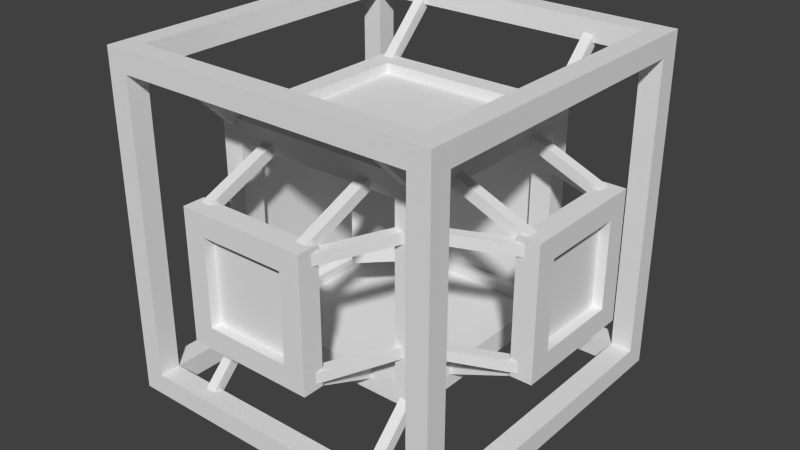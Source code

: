 # Source: mirror-right.blend  (saved by Blender 2.76.0; exported with 4.5.12 LTS)
import bpy
from mathutils import Matrix  # noqa: F401  (used for matrix-valued properties, if any)

bpy.ops.wm.read_factory_settings(use_empty=True)
scene = bpy.context.scene
scene.name = 'Scene'

# ---- collections
col_collection_1 = bpy.data.collections.new('Collection 1'); scene.collection.children.link(col_collection_1)

# ---- world
world_world = bpy.data.worlds.new('World'); scene.world = world_world
world_world.color = (0.05088, 0.05088, 0.05088)
world_world.use_sun_shadow = False
world_world.sun_shadow_jitter_overblur = 0.0
world_world.cycles.sampling_method = 'MANUAL'
world_world.cycles.sample_map_resolution = 256

# ---- meshes
me_cube_050 = bpy.data.meshes.new('Cube.050')
me_cube_050.from_pydata([(-0.03125, -0.03125, -0.03125), (-0.03125, -0.03125, 0.03125), (-0.03125, 0.03125, -0.03125), (-0.03125, 0.03125, 0.03125), (0.03125, -0.03125, -0.03125), (0.03125, -0.03125, 0.03125), (0.03125, 0.03125, -0.03125), (0.03125, 0.03125, 0.03125)], [], [(1, 3, 2, 0), (3, 7, 6, 2), (7, 5, 4, 6), (5, 1, 0, 4), (0, 2, 6, 4), (5, 7, 3, 1)])
_uv = me_cube_050.uv_layers.new(name='UVMap')
_uv.uv.foreach_set('vector', [0.0, 0.0, 0.0, 0.0, 0.0, 0.0, 0.0, 0.0, 0.0, 0.0, 0.0, 0.0, 0.0, 0.0, 0.0, 0.0, 0.0, 0.0, 0.0, 0.0, 0.0, 0.0, 0.0, 0.0, 0.0, 0.0, 0.0, 0.0, 0.0, 0.0, 0.0, 0.0, 0.7188, 0.3281, 0.7188, 0.07812, 0.9688, 0.07812, 0.9688, 0.3281, 0.9688, 0.07812, 0.9688, 0.3281, 0.7188, 0.3281, 0.7188, 0.07812])
me_cube_050.use_remesh_preserve_volume = False
me_cube_050.use_remesh_preserve_attributes = False
me_cube_050.use_mirror_vertex_groups = False
me_cube_050.update()
me_cube_002 = bpy.data.meshes.new('Cube.002')
me_cube_002.from_pydata([(-0.03125, -0.03125, -0.03125), (-0.03125, -0.03125, 0.03125), (-0.03125, 0.03125, -0.03125), (-0.03125, 0.03125, 0.03125), (0.03125, -0.03125, -0.03125), (0.03125, -0.03125, 0.03125), (0.03125, 0.03125, -0.03125), (0.03125, 0.03125, 0.03125)], [], [(1, 3, 2, 0), (3, 7, 6, 2), (7, 5, 4, 6), (5, 1, 0, 4), (0, 2, 6, 4), (5, 7, 3, 1)])
_uv = me_cube_002.uv_layers.new(name='UVMap')
_uv.uv.foreach_set('vector', [0.5, 0.0, 0.5156, 0.0, 0.5156, 0.125, 0.5, 0.125, 0.5625, 0.03125, 0.6875, 0.03125, 0.6875, 0.04688, 0.5625, 0.04688, 0.5156, 0.01562, 0.5, 0.01562, 0.5, 0.0, 0.5156, 0.0, 0.6875, 0.04688, 0.5625, 0.04688, 0.5625, 0.03125, 0.6875, 0.03125, 0.5312, 0.01562, 0.5312, 0.0, 0.6562, 0.0, 0.6562, 0.01562, 0.6562, 0.0, 0.6562, 0.01562, 0.5312, 0.01562, 0.5312, 0.0])
me_cube_002.use_remesh_preserve_volume = False
me_cube_002.use_remesh_preserve_attributes = False
me_cube_002.use_mirror_vertex_groups = False
me_cube_002.update()
me_cube_007 = bpy.data.meshes.new('Cube.007')
me_cube_007.from_pydata([(-0.03125, -0.03125, -0.03125), (-0.03125, -0.03125, 0.03125), (-0.03125, 0.03125, -0.03125), (-0.03125, 0.03125, 0.03125), (0.03125, -0.03125, -0.03125), (0.03125, -0.03125, 0.03125), (0.03125, 0.03125, -0.03125), (0.03125, 0.03125, 0.03125)], [], [(1, 3, 2, 0), (3, 7, 6, 2), (7, 5, 4, 6), (5, 1, 0, 4), (0, 2, 6, 4), (5, 7, 3, 1)])
_uv = me_cube_007.uv_layers.new(name='UVMap')
_uv.uv.foreach_set('vector', [0.7812, 0.1406, 0.9062, 0.1406, 0.9062, 0.2656, 0.7812, 0.2656, 0.7812, 0.1406, 0.9062, 0.1406, 0.9062, 0.2656, 0.7812, 0.2656, 0.9062, 0.2656, 0.7812, 0.2656, 0.7812, 0.1406, 0.9062, 0.1406, 0.9062, 0.2656, 0.7812, 0.2656, 0.7812, 0.1406, 0.9062, 0.1406, 0.0, 0.0, 0.0, 0.0, 0.0, 0.0, 0.0, 0.0, 0.0, 0.0, 0.0, 0.0, 0.0, 0.0, 0.0, 0.0])
me_cube_007.use_remesh_preserve_volume = False
me_cube_007.use_remesh_preserve_attributes = False
me_cube_007.use_mirror_vertex_groups = False
me_cube_007.update()
me_cube_005 = bpy.data.meshes.new('Cube.005')
me_cube_005.from_pydata([(-0.03125, -0.03125, -0.03125), (-0.03125, -0.03125, 0.03125), (-0.03125, 0.03125, -0.03125), (-0.03125, 0.03125, 0.03125), (0.03125, -0.03125, -0.03125), (0.03125, -0.03125, 0.03125), (0.03125, 0.03125, -0.03125), (0.03125, 0.03125, 0.03125)], [], [(1, 3, 2, 0), (3, 7, 6, 2), (7, 5, 4, 6), (5, 1, 0, 4), (0, 2, 6, 4), (5, 7, 3, 1)])
_uv = me_cube_005.uv_layers.new(name='UVMap')
_uv.uv.foreach_set('vector', [0.03125, 0.03125, 0.2188, 0.03125, 0.2188, 0.0625, 0.03125, 0.0625, 0.03125, 0.03125, 0.0625, 0.03125, 0.0625, 0.0625, 0.03125, 0.0625, 0.25, 0.0625, 0.0625, 0.0625, 0.0625, 0.03125, 0.25, 0.03125, 0.2188, 0.0625, 0.1875, 0.0625, 0.1875, 0.03125, 0.2188, 0.03125, 0.03125, 0.25, 0.03125, 0.0625, 0.0625, 0.0625, 0.0625, 0.25, 0.0625, 0.0625, 0.0625, 0.25, 0.03125, 0.25, 0.03125, 0.0625])
me_cube_005.use_remesh_preserve_volume = False
me_cube_005.use_remesh_preserve_attributes = False
me_cube_005.use_mirror_vertex_groups = False
me_cube_005.update()
me_cube_006 = bpy.data.meshes.new('Cube.006')
me_cube_006.from_pydata([(-0.03125, -0.03125, -0.03125), (-0.03125, -0.03125, 0.03125), (-0.03125, 0.03125, -0.03125), (-0.03125, 0.03125, 0.03125), (0.03125, -0.03125, -0.03125), (0.03125, -0.03125, 0.03125), (0.03125, 0.03125, -0.03125), (0.03125, 0.03125, 0.03125)], [], [(1, 3, 2, 0), (3, 7, 6, 2), (7, 5, 4, 6), (5, 1, 0, 4), (0, 2, 6, 4), (5, 7, 3, 1)])
_uv = me_cube_006.uv_layers.new(name='UVMap')
_uv.uv.foreach_set('vector', [0.03125, 0.0625, 0.0625, 0.0625, 0.0625, 0.1875, 0.03125, 0.1875, 0.0625, 0.0625, 0.09375, 0.0625, 0.09375, 0.1875, 0.0625, 0.1875, 0.0625, 0.1875, 0.03125, 0.1875, 0.03125, 0.0625, 0.0625, 0.0625, 0.09375, 0.1875, 0.0625, 0.1875, 0.0625, 0.0625, 0.09375, 0.0625, 0.0, 0.0, 0.0, 0.0, 0.0, 0.0, 0.0, 0.0, 0.0, 0.0, 0.0, 0.0, 0.0, 0.0, 0.0, 0.0])
me_cube_006.use_remesh_preserve_volume = False
me_cube_006.use_remesh_preserve_attributes = False
me_cube_006.use_mirror_vertex_groups = False
me_cube_006.update()
me_cube_055 = bpy.data.meshes.new('Cube.055')
me_cube_055.from_pydata([(-0.03125, -0.03125, -0.03125), (-0.03125, -0.03125, 0.03125), (-0.03125, 0.03125, -0.03125), (-0.03125, 0.03125, 0.03125), (0.03125, -0.03125, -0.03125), (0.03125, -0.03125, 0.03125), (0.03125, 0.03125, -0.03125), (0.03125, 0.03125, 0.03125)], [], [(1, 3, 2, 0), (3, 7, 6, 2), (7, 5, 4, 6), (5, 1, 0, 4), (0, 2, 6, 4), (5, 7, 3, 1)])
_uv = me_cube_055.uv_layers.new(name='UVMap')
_uv.uv.foreach_set('vector', [0.5, 0.0, 0.5156, 0.0, 0.5156, 0.125, 0.5, 0.125, 0.0, 0.0, 0.0, 0.0, 0.0, 0.0, 0.0, 0.0, 0.5156, 0.125, 0.5, 0.125, 0.5, 0.0, 0.5156, 0.0, 0.0, 0.0, 0.0, 0.0, 0.0, 0.0, 0.0, 0.0, 0.5312, 0.125, 0.5312, 0.0, 0.5469, 0.0, 0.5469, 0.125, 0.5469, 9.998e-05, 0.5469, 0.125, 0.5312, 0.125, 0.5312, 0.0])
me_cube_055.use_remesh_preserve_volume = False
me_cube_055.use_remesh_preserve_attributes = False
me_cube_055.use_mirror_vertex_groups = False
me_cube_055.update()
me_cube_034 = bpy.data.meshes.new('Cube.034')
me_cube_034.from_pydata([(-0.03125, -0.03125, -0.03125), (-0.03125, -0.03125, 0.03125), (-0.03125, 0.03125, -0.03125), (-0.03125, 0.03125, 0.03125), (0.03125, -0.03125, -0.03125), (0.03125, -0.03125, 0.03125), (0.03125, 0.03125, -0.03125), (0.03125, 0.03125, 0.03125)], [], [(1, 3, 2, 0), (3, 7, 6, 2), (7, 5, 4, 6), (5, 1, 0, 4), (0, 2, 6, 4), (5, 7, 3, 1)])
_uv = me_cube_034.uv_layers.new(name='UVMap')
_uv.uv.foreach_set('vector', [0.5625, 0.03125, 0.6875, 0.03125, 0.6875, 0.04688, 0.5625, 0.04688, 0.5, 0.0, 0.5156, 0.0, 0.5156, 0.125, 0.5, 0.125, 0.6875, 0.04688, 0.5625, 0.04688, 0.5625, 0.03125, 0.6875, 0.03125, 0.5156, 0.125, 0.5, 0.125, 0.5, 0.0, 0.5156, 0.0, 0.5312, 0.125, 0.5312, 0.0, 0.5469, 0.0, 0.5469, 0.125, 0.5469, 0.0, 0.5469, 0.01562, 0.5312, 0.01562, 0.5312, 0.0])
me_cube_034.use_remesh_preserve_volume = False
me_cube_034.use_remesh_preserve_attributes = False
me_cube_034.use_mirror_vertex_groups = False
me_cube_034.update()
me_cube_033 = bpy.data.meshes.new('Cube.033')
me_cube_033.from_pydata([(-0.03125, -0.03125, -0.03125), (-0.03125, -0.03125, 0.03125), (-0.03125, 0.03125, -0.03125), (-0.03125, 0.03125, 0.03125), (0.03125, -0.03125, -0.03125), (0.03125, -0.03125, 0.03125), (0.03125, 0.03125, -0.03125), (0.03125, 0.03125, 0.03125)], [], [(1, 3, 2, 0), (3, 7, 6, 2), (7, 5, 4, 6), (5, 1, 0, 4), (0, 2, 6, 4), (5, 7, 3, 1)])
_uv = me_cube_033.uv_layers.new(name='UVMap')
_uv.uv.foreach_set('vector', [0.03125, 0.03125, 0.0625, 0.03125, 0.0625, 0.0625, 0.03125, 0.0625, 0.03125, 0.03125, 0.2188, 0.03125, 0.2188, 0.0625, 0.03125, 0.0625, 0.09375, 0.0625, 0.0625, 0.0625, 0.0625, 0.03125, 0.09375, 0.03125, 0.2188, 0.0625, 0.03125, 0.0625, 0.03125, 0.03125, 0.2188, 0.03125, 0.03125, 0.09375, 0.03125, 0.0625, 0.2188, 0.0625, 0.2188, 0.09375, 0.2188, 0.0625, 0.2188, 0.09375, 0.03125, 0.09375, 0.03125, 0.0625])
me_cube_033.use_remesh_preserve_volume = False
me_cube_033.use_remesh_preserve_attributes = False
me_cube_033.use_mirror_vertex_groups = False
me_cube_033.update()
me_cube_013 = bpy.data.meshes.new('Cube.013')
me_cube_013.from_pydata([(-0.03125, -0.03125, -0.03125), (-0.03125, -0.03125, 0.03125), (-0.03125, 0.03125, -0.03125), (-0.03125, 0.03125, 0.03125), (0.03125, -0.03125, -0.03125), (0.03125, -0.03125, 0.03125), (0.03125, 0.03125, -0.03125), (0.03125, 0.03125, 0.03125)], [], [(1, 3, 2, 0), (3, 7, 6, 2), (7, 5, 4, 6), (5, 1, 0, 4), (0, 2, 6, 4), (5, 7, 3, 1)])
_uv = me_cube_013.uv_layers.new(name='UVMap')
_uv.uv.foreach_set('vector', [0.03125, 0.0625, 0.0625, 0.0625, 0.0625, 0.1875, 0.03125, 0.1875, 0.0625, 0.0625, 0.09375, 0.0625, 0.09375, 0.1875, 0.0625, 0.1875, 0.0625, 0.1875, 0.03125, 0.1875, 0.03125, 0.0625, 0.0625, 0.0625, 0.09375, 0.1875, 0.0625, 0.1875, 0.0625, 0.0625, 0.09375, 0.0625, 0.0, 0.0, 0.0, 0.0, 0.0, 0.0, 0.0, 0.0, 0.0, 0.0, 0.0, 0.0, 0.0, 0.0, 0.0, 0.0])
me_cube_013.use_remesh_preserve_volume = False
me_cube_013.use_remesh_preserve_attributes = False
me_cube_013.use_mirror_vertex_groups = False
me_cube_013.update()
me_cube_029 = bpy.data.meshes.new('Cube.029')
me_cube_029.from_pydata([(-0.03125, -0.03125, -0.03125), (-0.03125, -0.03125, 0.03125), (-0.03125, 0.03125, -0.03125), (-0.03125, 0.03125, 0.03125), (0.03125, -0.03125, -0.03125), (0.03125, -0.03125, 0.03125), (0.03125, 0.03125, -0.03125), (0.03125, 0.03125, 0.03125)], [], [(1, 3, 2, 0), (3, 7, 6, 2), (7, 5, 4, 6), (5, 1, 0, 4), (0, 2, 6, 4), (5, 7, 3, 1)])
_uv = me_cube_029.uv_layers.new(name='UVMap')
_uv.uv.foreach_set('vector', [0.0625, 0.0625, 0.09375, 0.0625, 0.09375, 0.3125, 0.0625, 0.3125, 0.03125, 0.0625, 0.0625, 0.0625, 0.0625, 0.3125, 0.03125, 0.3125, 0.09375, 0.3125, 0.0625, 0.3125, 0.0625, 0.0625, 0.09375, 0.0625, 0.0625, 0.3125, 0.03125, 0.3125, 0.03125, 0.0625, 0.0625, 0.0625, 0.0, 0.0, 0.0, 0.0, 0.0, 0.0, 0.0, 0.0, 0.0, 0.0, 0.0, 0.0, 0.0, 0.0, 0.0, 0.0])
me_cube_029.use_remesh_preserve_volume = False
me_cube_029.use_remesh_preserve_attributes = False
me_cube_029.use_mirror_vertex_groups = False
me_cube_029.update()
me_cube_032 = bpy.data.meshes.new('Cube.032')
me_cube_032.from_pydata([(-0.03125, -0.03125, -0.03125), (-0.03125, -0.03125, 0.03125), (-0.03125, 0.03125, -0.03125), (-0.03125, 0.03125, 0.03125), (0.03125, -0.03125, -0.03125), (0.03125, -0.03125, 0.03125), (0.03125, 0.03125, -0.03125), (0.03125, 0.03125, 0.03125)], [], [(1, 3, 2, 0), (3, 7, 6, 2), (7, 5, 4, 6), (5, 1, 0, 4), (0, 2, 6, 4), (5, 7, 3, 1)])
_uv = me_cube_032.uv_layers.new(name='UVMap')
_uv.uv.foreach_set('vector', [0.0625, 0.03125, 0.3125, 0.03125, 0.3125, 0.0625, 0.0625, 0.0625, 0.0, 0.0, 0.0, 0.0, 0.0, 0.0, 0.0, 0.0, 0.3125, 0.0625, 0.0625, 0.0625, 0.0625, 0.03125, 0.3125, 0.03125, 0.0, 0.0, 0.0, 0.0, 0.0, 0.0, 0.0, 0.0, 0.03125, 0.2812, 0.03125, 0.03125, 0.0625, 0.03125, 0.0625, 0.2812, 0.0625, 0.03125, 0.0625, 0.2812, 0.03125, 0.2812, 0.03125, 0.03125])
me_cube_032.use_remesh_preserve_volume = False
me_cube_032.use_remesh_preserve_attributes = False
me_cube_032.use_mirror_vertex_groups = False
me_cube_032.update()
me_cube_028 = bpy.data.meshes.new('Cube.028')
me_cube_028.from_pydata([(-0.03125, -0.03125, -0.03125), (-0.03125, -0.03125, 0.03125), (-0.03125, 0.03125, -0.03125), (-0.03125, 0.03125, 0.03125), (0.03125, -0.03125, -0.03125), (0.03125, -0.03125, 0.03125), (0.03125, 0.03125, -0.03125), (0.03125, 0.03125, 0.03125)], [], [(1, 3, 2, 0), (3, 7, 6, 2), (7, 5, 4, 6), (5, 1, 0, 4), (0, 2, 6, 4), (5, 7, 3, 1)])
_uv = me_cube_028.uv_layers.new(name='UVMap')
_uv.uv.foreach_set('vector', [0.0625, 0.03125, 0.09375, 0.03125, 0.09375, 0.0625, 0.0625, 0.0625, 0.03125, 0.03125, 0.3438, 0.03125, 0.3438, 0.0625, 0.03125, 0.0625, 0.0625, 0.0625, 0.03125, 0.0625, 0.03125, 0.03125, 0.0625, 0.03125, 0.3438, 0.0625, 0.03125, 0.0625, 0.03125, 0.03125, 0.3438, 0.03125, 0.03125, 0.09375, 0.03125, 0.0625, 0.3438, 0.0625, 0.3438, 0.09375, 0.3438, 0.0625, 0.3438, 0.09375, 0.03125, 0.09375, 0.03125, 0.0625])
me_cube_028.use_remesh_preserve_volume = False
me_cube_028.use_remesh_preserve_attributes = False
me_cube_028.use_mirror_vertex_groups = False
me_cube_028.update()
me_cube_004 = bpy.data.meshes.new('Cube.004')
me_cube_004.from_pydata([(-0.03125, -0.03125, -0.03125), (-0.03125, -0.03125, 0.03125), (-0.03125, 0.03125, -0.03125), (-0.03125, 0.03125, 0.03125), (0.03125, -0.03125, -0.03125), (0.03125, -0.03125, 0.03125), (0.03125, 0.03125, -0.03125), (0.03125, 0.03125, 0.03125)], [], [(1, 3, 2, 0), (3, 7, 6, 2), (7, 5, 4, 6), (5, 1, 0, 4), (0, 2, 6, 4), (5, 7, 3, 1)])
_uv = me_cube_004.uv_layers.new(name='UVMap')
_uv.uv.foreach_set('vector', [0.0, 0.03125, 0.03125, 0.03125, 0.03125, 0.4688, 0.0, 0.4688, 0.4688, 0.03125, 0.5, 0.03125, 0.5, 0.4688, 0.4688, 0.4688, 0.03125, 0.4688, 0.0, 0.4688, 0.0, 0.03125, 0.03125, 0.03125, 0.5, 0.4688, 0.4688, 0.4688, 0.4688, 0.03125, 0.5, 0.03125, 0.0, 0.0, 0.0, 0.0, 0.0, 0.0, 0.0, 0.0, 0.0, 0.0, 0.0, 0.0, 0.0, 0.0, 0.0, 0.0])
me_cube_004.use_remesh_preserve_volume = False
me_cube_004.use_remesh_preserve_attributes = False
me_cube_004.use_mirror_vertex_groups = False
me_cube_004.update()
me_cube_023 = bpy.data.meshes.new('Cube.023')
me_cube_023.from_pydata([(-0.03125, -0.03125, -0.03125), (-0.03125, -0.03125, 0.03125), (-0.03125, 0.03125, -0.03125), (-0.03125, 0.03125, 0.03125), (0.03125, -0.03125, -0.03125), (0.03125, -0.03125, 0.03125), (0.03125, 0.03125, -0.03125), (0.03125, 0.03125, 0.03125)], [], [(1, 3, 2, 0), (3, 7, 6, 2), (7, 5, 4, 6), (5, 1, 0, 4), (0, 2, 6, 4), (5, 7, 3, 1)])
_uv = me_cube_023.uv_layers.new(name='UVMap')
_uv.uv.foreach_set('vector', [0.03125, 0.4688, 0.4688, 0.4688, 0.4688, 0.5, 0.03125, 0.5, 0.0, 0.0, 0.0, 0.0, 0.0, 0.0, 0.0, 0.0, 0.4688, 0.5, 0.03125, 0.5, 0.03125, 0.4688, 0.4688, 0.4688, 0.0, 0.0, 0.0, 0.0, 0.0, 0.0, 0.0, 0.0, 0.0, 0.5, 0.0, 0.0, 0.03125, 0.0, 0.03125, 0.5, 0.03125, 0.03125, 0.03125, 0.4688, 0.0, 0.4688, 0.0, 0.03125])
me_cube_023.use_remesh_preserve_volume = False
me_cube_023.use_remesh_preserve_attributes = False
me_cube_023.use_mirror_vertex_groups = False
me_cube_023.update()
me_cube_022 = bpy.data.meshes.new('Cube.022')
me_cube_022.from_pydata([(-0.03125, -0.03125, -0.03125), (-0.03125, -0.03125, 0.03125), (-0.03125, 0.03125, -0.03125), (-0.03125, 0.03125, 0.03125), (0.03125, -0.03125, -0.03125), (0.03125, -0.03125, 0.03125), (0.03125, 0.03125, -0.03125), (0.03125, 0.03125, 0.03125)], [], [(1, 3, 2, 0), (3, 7, 6, 2), (7, 5, 4, 6), (5, 1, 0, 4), (0, 2, 6, 4), (5, 7, 3, 1)])
_uv = me_cube_022.uv_layers.new(name='UVMap')
_uv.uv.foreach_set('vector', [0.03125, 0.0, 0.4688, 0.0, 0.4688, 0.03125, 0.03125, 0.03125, 0.0, 0.0, 0.0, 0.0, 0.0, 0.0, 0.0, 0.0, 0.4688, 0.03125, 0.03125, 0.03125, 0.03125, 0.0, 0.4688, 0.0, 0.0, 0.0, 0.0, 0.0, 0.0, 0.0, 0.0, 0.0, 0.0, 0.4688, 0.0, 0.03125, 0.03125, 0.03125, 0.03125, 0.4688, 0.03125, 0.03125, 0.03125, 0.4688, 0.0, 0.4688, 0.0, 0.03125])
me_cube_022.use_remesh_preserve_volume = False
me_cube_022.use_remesh_preserve_attributes = False
me_cube_022.use_mirror_vertex_groups = False
me_cube_022.update()
me_cube_021 = bpy.data.meshes.new('Cube.021')
me_cube_021.from_pydata([(-0.03125, -0.03125, -0.03125), (-0.03125, -0.03125, 0.03125), (-0.03125, 0.03125, -0.03125), (-0.03125, 0.03125, 0.03125), (0.03125, -0.03125, -0.03125), (0.03125, -0.03125, 0.03125), (0.03125, 0.03125, -0.03125), (0.03125, 0.03125, 0.03125)], [], [(1, 3, 2, 0), (3, 7, 6, 2), (7, 5, 4, 6), (5, 1, 0, 4), (0, 2, 6, 4), (5, 7, 3, 1)])
_uv = me_cube_021.uv_layers.new(name='UVMap')
_uv.uv.foreach_set('vector', [0.4688, 0.0, 0.5, 0.0, 0.5, 0.03125, 0.4688, 0.03125, 0.0, 0.0, 0.5, 0.0, 0.5, 0.03125, 0.0, 0.03125, 0.03125, 0.03125, 0.0, 0.03125, 0.0, 0.0, 0.03125, 0.0, 0.5, 0.03125, 0.0, 0.03125, 0.0, 0.0, 0.5, 0.0, 0.0, 0.03125, 0.0, 0.0, 0.5, 0.0, 0.5, 0.03125, 0.5, 0.0, 0.5, 0.03125, 0.0, 0.03125, 0.0, 0.0])
me_cube_021.use_remesh_preserve_volume = False
me_cube_021.use_remesh_preserve_attributes = False
me_cube_021.use_mirror_vertex_groups = False
me_cube_021.update()
me_cube_014 = bpy.data.meshes.new('Cube.014')
me_cube_014.from_pydata([(-0.03125, -0.03125, -0.03125), (-0.03125, -0.03125, 0.03125), (-0.03125, 0.03125, -0.03125), (-0.03125, 0.03125, 0.03125), (0.03125, -0.03125, -0.03125), (0.03125, -0.03125, 0.03125), (0.03125, 0.03125, -0.03125), (0.03125, 0.03125, 0.03125)], [], [(1, 3, 2, 0), (3, 7, 6, 2), (7, 5, 4, 6), (5, 1, 0, 4), (0, 2, 6, 4), (5, 7, 3, 1)])
_uv = me_cube_014.uv_layers.new(name='UVMap')
_uv.uv.foreach_set('vector', [0.4688, 0.4688, 0.5, 0.4688, 0.5, 0.5, 0.4688, 0.5, 0.0, 0.4688, 0.5, 0.4688, 0.4999, 0.4999, 0.0, 0.5, 0.03125, 0.5, 0.0, 0.5, 0.0, 0.4688, 0.03125, 0.4688, 0.5, 0.5, 0.0, 0.5, 0.0, 0.4688, 0.5, 0.4688, 0.0, 0.5, 0.0, 0.4688, 0.5, 0.4688, 0.5, 0.5, 0.5, 0.4688, 0.5, 0.5, 0.0, 0.5, 0.0, 0.4688])
me_cube_014.use_remesh_preserve_volume = False
me_cube_014.use_remesh_preserve_attributes = False
me_cube_014.use_mirror_vertex_groups = False
me_cube_014.update()
me_cube_012 = bpy.data.meshes.new('Cube.012')
me_cube_012.from_pydata([(-0.03125, -0.03125, -0.03125), (-0.03125, -0.03125, 0.03125), (-0.03125, 0.03125, -0.03125), (-0.03125, 0.03125, 0.03125), (0.03125, -0.03125, -0.03125), (0.03125, -0.03125, 0.03125), (0.03125, 0.03125, -0.03125), (0.03125, 0.03125, 0.03125)], [], [(1, 3, 2, 0), (3, 7, 6, 2), (7, 5, 4, 6), (5, 1, 0, 4), (0, 2, 6, 4), (5, 7, 3, 1)])
_uv = me_cube_012.uv_layers.new(name='UVMap')
_uv.uv.foreach_set('vector', [0.5781, 0.07812, 0.7031, 0.07812, 0.7031, 0.2031, 0.5781, 0.2031, 0.5781, 0.07812, 0.5938, 0.07812, 0.5938, 0.2031, 0.5781, 0.2031, 0.7031, 0.2031, 0.5781, 0.2031, 0.5781, 0.07812, 0.7031, 0.07812, 0.5938, 0.2031, 0.5781, 0.2031, 0.5781, 0.07812, 0.5938, 0.07812, 0.5781, 0.2031, 0.5781, 0.07812, 0.5938, 0.07812, 0.5938, 0.2031, 0.5938, 0.07812, 0.5938, 0.2031, 0.5781, 0.2031, 0.5781, 0.07812])
me_cube_012.use_remesh_preserve_volume = False
me_cube_012.use_remesh_preserve_attributes = False
me_cube_012.use_mirror_vertex_groups = False
me_cube_012.update()
me_cube_046 = bpy.data.meshes.new('Cube.046')
me_cube_046.from_pydata([(-0.03125, -0.03125, -0.03125), (-0.03125, -0.03125, 0.03125), (-0.03125, 0.03125, -0.03125), (-0.03125, 0.03125, 0.03125), (0.03125, -0.03125, -0.03125), (0.03125, -0.03125, 0.03125), (0.03125, 0.03125, -0.03125), (0.03125, 0.03125, 0.03125)], [], [(1, 3, 2, 0), (3, 7, 6, 2), (7, 5, 4, 6), (5, 1, 0, 4), (0, 2, 6, 4), (5, 7, 3, 1)])
_uv = me_cube_046.uv_layers.new(name='UVMap')
_uv.uv.foreach_set('vector', [0.0, 0.0, 0.0, 0.0, 0.0, 0.0, 0.0, 0.0, 0.7812, 0.1406, 0.9062, 0.1406, 0.9062, 0.2656, 0.7812, 0.2656, 0.0, 0.0, 0.0, 0.0, 0.0, 0.0, 0.0, 0.0, 0.9062, 0.2656, 0.7812, 0.2656, 0.7812, 0.1406, 0.9062, 0.1406, 0.0, 0.0, 0.0, 0.0, 0.0, 0.0, 0.0, 0.0, 0.0, 0.0, 0.0, 0.0, 0.0, 0.0, 0.0, 0.0])
me_cube_046.use_remesh_preserve_volume = False
me_cube_046.use_remesh_preserve_attributes = False
me_cube_046.use_mirror_vertex_groups = False
me_cube_046.update()
me_cube_048 = bpy.data.meshes.new('Cube.048')
me_cube_048.from_pydata([(-0.03125, -0.03125, -0.03125), (-0.03125, -0.03125, 0.03125), (-0.03125, 0.03125, -0.03125), (-0.03125, 0.03125, 0.03125), (0.03125, -0.03125, -0.03125), (0.03125, -0.03125, 0.03125), (0.03125, 0.03125, -0.03125), (0.03125, 0.03125, 0.03125)], [], [(1, 3, 2, 0), (3, 7, 6, 2), (7, 5, 4, 6), (5, 1, 0, 4), (0, 2, 6, 4), (5, 7, 3, 1)])
_uv = me_cube_048.uv_layers.new(name='UVMap')
_uv.uv.foreach_set('vector', [0.7188, 0.07812, 0.9688, 0.07812, 0.9688, 0.3281, 0.7188, 0.3281, 0.0, 0.0, 0.0, 0.0, 0.0, 0.0, 0.0, 0.0, 0.9688, 0.3281, 0.7188, 0.3281, 0.7188, 0.07812, 0.9688, 0.07812, 0.0, 0.0, 0.0, 0.0, 0.0, 0.0, 0.0, 0.0, 0.0, 0.0, 0.0, 0.0, 0.0, 0.0, 0.0, 0.0, 0.0, 0.0, 0.0, 0.0, 0.0, 0.0, 0.0, 0.0])
me_cube_048.use_remesh_preserve_volume = False
me_cube_048.use_remesh_preserve_attributes = False
me_cube_048.use_mirror_vertex_groups = False
me_cube_048.update()
me_cube_049 = bpy.data.meshes.new('Cube.049')
me_cube_049.from_pydata([(-0.03125, -0.03125, -0.03125), (-0.03125, -0.03125, 0.03125), (-0.03125, 0.03125, -0.03125), (-0.03125, 0.03125, 0.03125), (0.03125, -0.03125, -0.03125), (0.03125, -0.03125, 0.03125), (0.03125, 0.03125, -0.03125), (0.03125, 0.03125, 0.03125)], [], [(1, 3, 2, 0), (3, 7, 6, 2), (7, 5, 4, 6), (5, 1, 0, 4), (0, 2, 6, 4), (5, 7, 3, 1)])
_uv = me_cube_049.uv_layers.new(name='UVMap')
_uv.uv.foreach_set('vector', [0.0, 0.0, 0.0, 0.0, 0.0, 0.0, 0.0, 0.0, 0.7188, 0.07812, 0.9688, 0.07812, 0.9688, 0.3281, 0.7188, 0.3281, 0.0, 0.0, 0.0, 0.0, 0.0, 0.0, 0.0, 0.0, 0.9688, 0.3281, 0.7188, 0.3281, 0.7188, 0.07812, 0.9688, 0.07812, 0.0, 0.0, 0.0, 0.0, 0.0, 0.0, 0.0, 0.0, 0.0, 0.0, 0.0, 0.0, 0.0, 0.0, 0.0, 0.0])
me_cube_049.use_remesh_preserve_volume = False
me_cube_049.use_remesh_preserve_attributes = False
me_cube_049.use_mirror_vertex_groups = False
me_cube_049.update()

# ---- objects
ob_cube_042 = bpy.data.objects.new('Cube.042', me_cube_050)
ob_cube_062 = bpy.data.objects.new('Cube.062', me_cube_002)
ob_cube_060 = bpy.data.objects.new('Cube.060', me_cube_002)
ob_cube_055 = bpy.data.objects.new('Cube.055', me_cube_002)
ob_cube_054 = bpy.data.objects.new('Cube.054', me_cube_002)
ob_cube_053 = bpy.data.objects.new('Cube.053', me_cube_002)
ob_cube_051 = bpy.data.objects.new('Cube.051', me_cube_002)
ob_cube_045 = bpy.data.objects.new('Cube.045', me_cube_002)
ob_cube_061 = bpy.data.objects.new('Cube.061', me_cube_007)
ob_cube_059 = bpy.data.objects.new('Cube.059', me_cube_005)
ob_cube_058 = bpy.data.objects.new('Cube.058', me_cube_006)
ob_cube_057 = bpy.data.objects.new('Cube.057', me_cube_006)
ob_cube_056 = bpy.data.objects.new('Cube.056', me_cube_005)
ob_cube_052 = bpy.data.objects.new('Cube.052', me_cube_002)
ob_cube_035 = bpy.data.objects.new('Cube.035', me_cube_055)
ob_cube_036 = bpy.data.objects.new('Cube.036', me_cube_055)
ob_cube_034 = bpy.data.objects.new('Cube.034', me_cube_055)
ob_cube_037 = bpy.data.objects.new('Cube.037', me_cube_034)
ob_cube_038 = bpy.data.objects.new('Cube.038', me_cube_034)
ob_cube_047 = bpy.data.objects.new('Cube.047', me_cube_034)
ob_cube_048 = bpy.data.objects.new('Cube.048', me_cube_034)
ob_cube_050 = bpy.data.objects.new('Cube.050', me_cube_034)
ob_cube_049 = bpy.data.objects.new('Cube.049', me_cube_034)
ob_cube_039 = bpy.data.objects.new('Cube.039', me_cube_034)
ob_cube_040 = bpy.data.objects.new('Cube.040', me_cube_034)
ob_cube_032 = bpy.data.objects.new('Cube.032', me_cube_034)
ob_cube_031 = bpy.data.objects.new('Cube.031', me_cube_034)
ob_cube_014 = bpy.data.objects.new('Cube.014', me_cube_034)
ob_cube_015 = bpy.data.objects.new('Cube.015', me_cube_033)
ob_cube_016 = bpy.data.objects.new('Cube.016', me_cube_013)
ob_cube_046 = bpy.data.objects.new('Cube.046', me_cube_050)
ob_cube_021 = bpy.data.objects.new('Cube.021', me_cube_029)
ob_cube_020 = bpy.data.objects.new('Cube.020', me_cube_029)
ob_cube_017 = bpy.data.objects.new('Cube.017', me_cube_029)
ob_cube_026 = bpy.data.objects.new('Cube.026', me_cube_032)
ob_cube_025 = bpy.data.objects.new('Cube.025', me_cube_028)
ob_cube_022 = bpy.data.objects.new('Cube.022', me_cube_028)
ob_cube_018 = bpy.data.objects.new('Cube.018', me_cube_032)
ob_cube_027 = bpy.data.objects.new('Cube.027', me_cube_032)
ob_cube_019 = bpy.data.objects.new('Cube.019', me_cube_028)
ob_cube_011 = bpy.data.objects.new('Cube.011', me_cube_004)
ob_cube_010 = bpy.data.objects.new('Cube.010', me_cube_004)
ob_cube_009 = bpy.data.objects.new('Cube.009', me_cube_004)
ob_cube_003 = bpy.data.objects.new('Cube.003', me_cube_023)
ob_cube_002 = bpy.data.objects.new('Cube.002', me_cube_022)
ob_cube_001 = bpy.data.objects.new('Cube.001', me_cube_021)
ob_cube_000 = bpy.data.objects.new('Cube.000', me_cube_014)
ob_cube_013 = bpy.data.objects.new('Cube.013', me_cube_013)
ob_cube_012 = bpy.data.objects.new('Cube.012', me_cube_012)
ob_cube_004 = bpy.data.objects.new('Cube.004', me_cube_004)
ob_cube_023 = bpy.data.objects.new('Cube.023', me_cube_028)
ob_cube_024 = bpy.data.objects.new('Cube.024', me_cube_029)
ob_cube_028 = bpy.data.objects.new('Cube.028', me_cube_032)
ob_cube_029 = bpy.data.objects.new('Cube.029', me_cube_033)
ob_cube_030 = bpy.data.objects.new('Cube.030', me_cube_034)
ob_cube_041 = bpy.data.objects.new('Cube.041', me_cube_046)
ob_cube_043 = bpy.data.objects.new('Cube.043', me_cube_048)
ob_cube_044 = bpy.data.objects.new('Cube.044', me_cube_049)
ob_cube_033 = bpy.data.objects.new('Cube.033', me_cube_055)
ob_cube_005 = bpy.data.objects.new('Cube.005', me_cube_014)
ob_cube_006 = bpy.data.objects.new('Cube.006', me_cube_021)
ob_cube_007 = bpy.data.objects.new('Cube.007', me_cube_022)
ob_cube_008 = bpy.data.objects.new('Cube.008', me_cube_023)

# ---- transforms, parenting, visibility, modifiers, constraints
ob_cube_042.location = (0.0, 0.0, 0.2188)
ob_cube_042.scale = (8.0, 8.0, 0.05)
ob_cube_042.lineart.crease_threshold = 0.0
ob_cube_062.location = (0.4062, -0.1562, 0.2812)
ob_cube_062.rotation_euler = (0.0, -0.3927, 0.0)
ob_cube_062.scale = (4.0, 0.5, 0.5)
ob_cube_062.lineart.crease_threshold = 0.0
ob_cube_060.location = (0.4062, 0.1562, 0.2812)
ob_cube_060.rotation_euler = (0.0, -0.3927, 0.0)
ob_cube_060.scale = (4.0, 0.5, 0.5)
ob_cube_060.lineart.crease_threshold = 0.0
ob_cube_055.location = (0.4062, 0.1562, 0.7188)
ob_cube_055.rotation_euler = (0.0, 0.3927, 0.0)
ob_cube_055.scale = (4.0, 0.5, 0.5)
ob_cube_055.lineart.crease_threshold = 0.0
ob_cube_054.location = (0.4062, -0.1562, 0.7188)
ob_cube_054.rotation_euler = (0.0, 0.3927, 0.0)
ob_cube_054.scale = (4.0, 0.5, 0.5)
ob_cube_054.lineart.crease_threshold = 0.0
ob_cube_053.location = (0.4062, -0.2188, 0.3438)
ob_cube_053.rotation_euler = (0.0, 0.0, 0.3927)
ob_cube_053.scale = (4.0, 0.5, 0.5)
ob_cube_053.lineart.crease_threshold = 0.0
ob_cube_051.location = (0.4062, -0.2188, 0.6562)
ob_cube_051.rotation_euler = (0.0, 0.0, 0.3927)
ob_cube_051.scale = (4.0, 0.5, 0.5)
ob_cube_051.lineart.crease_threshold = 0.0
ob_cube_045.location = (0.4062, 0.2188, 0.6562)
ob_cube_045.rotation_euler = (0.0, 0.0, -0.3927)
ob_cube_045.scale = (4.0, 0.5, 0.5)
ob_cube_045.lineart.crease_threshold = 0.0
ob_cube_061.location = (0.5312, 0.0, 0.5)
ob_cube_061.scale = (0.05, 4.0, 4.0)
ob_cube_061.lineart.crease_threshold = 0.0
ob_cube_059.location = (0.5312, 0.0, 0.6562)
ob_cube_059.scale = (1.0, 6.0, 1.0)
ob_cube_059.lineart.crease_threshold = 0.0
ob_cube_058.location = (0.5312, 0.1562, 0.5)
ob_cube_058.scale = (1.0, 1.0, 4.0)
ob_cube_058.lineart.crease_threshold = 0.0
ob_cube_057.location = (0.5312, -0.1562, 0.5)
ob_cube_057.scale = (1.0, 1.0, 4.0)
ob_cube_057.lineart.crease_threshold = 0.0
ob_cube_056.location = (0.5312, 0.0, 0.3438)
ob_cube_056.scale = (1.0, 6.0, 1.0)
ob_cube_056.lineart.crease_threshold = 0.0
ob_cube_052.location = (0.4062, 0.2188, 0.3438)
ob_cube_052.rotation_euler = (0.0, 0.0, -0.3927)
ob_cube_052.scale = (4.0, 0.5, 0.5)
ob_cube_052.lineart.crease_threshold = 0.0
ob_cube_035.location = (0.2188, -0.4062, 0.6562)
ob_cube_035.rotation_euler = (0.0, 0.0, -0.3927)
ob_cube_035.scale = (0.5, 4.0, 0.5)
ob_cube_035.lineart.crease_threshold = 0.0
ob_cube_036.location = (0.2188, -0.4062, 0.3438)
ob_cube_036.rotation_euler = (0.0, 0.0, -0.3927)
ob_cube_036.scale = (0.5, 4.0, 0.5)
ob_cube_036.lineart.crease_threshold = 0.0
ob_cube_034.location = (-0.2188, -0.4062, 0.3438)
ob_cube_034.rotation_euler = (0.0, 0.0, 0.3927)
ob_cube_034.scale = (0.5, 4.0, 0.5)
ob_cube_034.lineart.crease_threshold = 0.0
ob_cube_037.location = (0.2812, 0.375, 0.875)
ob_cube_037.rotation_euler = (0.7854, 0.0, 0.0)
ob_cube_037.scale = (0.5, 4.0, 0.5)
ob_cube_037.lineart.crease_threshold = 0.0
ob_cube_038.location = (-0.2812, 0.375, 0.875)
ob_cube_038.rotation_euler = (0.7854, 0.0, 0.0)
ob_cube_038.scale = (0.5, 4.0, 0.5)
ob_cube_038.lineart.crease_threshold = 0.0
ob_cube_047.location = (0.2812, 0.375, 0.125)
ob_cube_047.rotation_euler = (-0.7854, 0.0, 0.0)
ob_cube_047.scale = (0.5, 4.0, 0.5)
ob_cube_047.lineart.crease_threshold = 0.0
ob_cube_048.location = (-0.2812, 0.375, 0.125)
ob_cube_048.rotation_euler = (-0.7854, 0.0, 0.0)
ob_cube_048.scale = (0.5, 4.0, 0.5)
ob_cube_048.lineart.crease_threshold = 0.0
ob_cube_050.location = (-0.2812, -0.375, 0.875)
ob_cube_050.rotation_euler = (-0.7854, 0.0, 0.0)
ob_cube_050.scale = (0.5, 4.0, 0.5)
ob_cube_050.lineart.crease_threshold = 0.0
ob_cube_049.location = (0.2812, -0.375, 0.875)
ob_cube_049.rotation_euler = (-0.7854, 0.0, 0.0)
ob_cube_049.scale = (0.5, 4.0, 0.5)
ob_cube_049.lineart.crease_threshold = 0.0
ob_cube_039.location = (0.2812, -0.375, 0.125)
ob_cube_039.rotation_euler = (0.7854, 0.0, 0.0)
ob_cube_039.scale = (0.5, 4.0, 0.5)
ob_cube_039.lineart.crease_threshold = 0.0
ob_cube_040.location = (-0.2812, -0.375, 0.125)
ob_cube_040.rotation_euler = (0.7854, 0.0, 0.0)
ob_cube_040.scale = (0.5, 4.0, 0.5)
ob_cube_040.lineart.crease_threshold = 0.0
ob_cube_032.location = (-0.1562, -0.4062, 0.2812)
ob_cube_032.rotation_euler = (-0.3927, 0.0, 0.0)
ob_cube_032.scale = (0.5, 4.0, 0.5)
ob_cube_032.lineart.crease_threshold = 0.0
ob_cube_031.location = (0.1562, -0.4062, 0.2812)
ob_cube_031.rotation_euler = (-0.3927, 0.0, 0.0)
ob_cube_031.scale = (0.5, 4.0, 0.5)
ob_cube_031.lineart.crease_threshold = 0.0
ob_cube_014.location = (0.1562, -0.4062, 0.7188)
ob_cube_014.rotation_euler = (0.3927, 0.0, 0.0)
ob_cube_014.scale = (0.5, 4.0, 0.5)
ob_cube_014.lineart.crease_threshold = 0.0
ob_cube_015.location = (0.0, -0.5312, 0.3438)
ob_cube_015.scale = (6.0, 1.0, 1.0)
ob_cube_015.lineart.crease_threshold = 0.0
ob_cube_016.location = (0.1562, -0.5312, 0.5)
ob_cube_016.scale = (1.0, 1.0, 4.0)
ob_cube_016.lineart.crease_threshold = 0.0
ob_cube_046.location = (0.0, 0.0, 0.7812)
ob_cube_046.scale = (8.0, 8.0, 0.05)
ob_cube_046.lineart.crease_threshold = 0.0
ob_cube_021.location = (-0.2812, 0.2812, 0.5)
ob_cube_021.scale = (1.0, 1.0, 8.0)
ob_cube_021.lineart.crease_threshold = 0.0
ob_cube_020.location = (-0.2812, -0.2812, 0.5)
ob_cube_020.scale = (1.0, 1.0, 8.0)
ob_cube_020.lineart.crease_threshold = 0.0
ob_cube_017.location = (0.2812, -0.2812, 0.5)
ob_cube_017.scale = (1.0, 1.0, 8.0)
ob_cube_017.lineart.crease_threshold = 0.0
ob_cube_026.location = (-0.2812, 0.0, 0.7812)
ob_cube_026.scale = (1.0, 8.0, 1.0)
ob_cube_026.lineart.crease_threshold = 0.0
ob_cube_025.location = (0.0, 0.2812, 0.7812)
ob_cube_025.scale = (10.0, 1.0, 1.0)
ob_cube_025.lineart.crease_threshold = 0.0
ob_cube_022.location = (0.0, -0.2812, 0.7812)
ob_cube_022.scale = (10.0, 1.0, 1.0)
ob_cube_022.lineart.crease_threshold = 0.0
ob_cube_018.location = (0.2812, 0.0, 0.7812)
ob_cube_018.scale = (1.0, 8.0, 1.0)
ob_cube_018.lineart.crease_threshold = 0.0
ob_cube_027.location = (0.2812, 0.0, 0.2188)
ob_cube_027.scale = (1.0, 8.0, 1.0)
ob_cube_027.lineart.crease_threshold = 0.0
ob_cube_019.location = (0.0, -0.2812, 0.2188)
ob_cube_019.scale = (10.0, 1.0, 1.0)
ob_cube_019.lineart.crease_threshold = 0.0
ob_cube_011.location = (0.4688, 0.4688, 0.5)
ob_cube_011.scale = (1.0, 1.0, 14.0)
ob_cube_011.lineart.crease_threshold = 0.0
ob_cube_010.location = (0.4688, -0.4688, 0.5)
ob_cube_010.scale = (1.0, 1.0, 14.0)
ob_cube_010.lineart.crease_threshold = 0.0
ob_cube_009.location = (-0.4688, -0.4688, 0.5)
ob_cube_009.scale = (1.0, 1.0, 14.0)
ob_cube_009.lineart.crease_threshold = 0.0
ob_cube_003.location = (0.4688, 0.0, 0.03125)
ob_cube_003.scale = (1.0, 14.0, 1.0)
ob_cube_003.lineart.crease_threshold = 0.0
ob_cube_002.location = (-0.4688, 0.0, 0.03125)
ob_cube_002.scale = (1.0, 14.0, 1.0)
ob_cube_002.lineart.crease_threshold = 0.0
ob_cube_001.location = (0.0, 0.4688, 0.03125)
ob_cube_001.scale = (16.0, 1.0, 1.0)
ob_cube_001.lineart.crease_threshold = 0.0
ob_cube_000.location = (0.0, -0.4688, 0.03125)
ob_cube_000.scale = (16.0, 1.0, 1.0)
ob_cube_000.lineart.crease_threshold = 0.0
ob_cube_013.location = (-0.1562, -0.5312, 0.5)
ob_cube_013.scale = (1.0, 1.0, 4.0)
ob_cube_013.lineart.crease_threshold = 0.0
ob_cube_012.location = (0.0, 0.0, 0.5)
ob_cube_012.rotation_euler = (0.0, 0.0, -0.7854)
ob_cube_012.scale = (0.5, 4.0, 4.0)
ob_cube_012.lineart.crease_threshold = 0.0
ob_cube_004.location = (-0.4688, 0.4688, 0.5)
ob_cube_004.scale = (1.0, 1.0, 14.0)
ob_cube_004.lineart.crease_threshold = 0.0
ob_cube_023.location = (0.0, 0.2812, 0.2188)
ob_cube_023.scale = (10.0, 1.0, 1.0)
ob_cube_023.lineart.crease_threshold = 0.0
ob_cube_024.location = (0.2812, 0.2812, 0.5)
ob_cube_024.scale = (1.0, 1.0, 8.0)
ob_cube_024.lineart.crease_threshold = 0.0
ob_cube_028.location = (-0.2812, 0.0, 0.2188)
ob_cube_028.scale = (1.0, 8.0, 1.0)
ob_cube_028.lineart.crease_threshold = 0.0
ob_cube_029.location = (0.0, -0.5312, 0.6562)
ob_cube_029.scale = (6.0, 1.0, 1.0)
ob_cube_029.lineart.crease_threshold = 0.0
ob_cube_030.location = (-0.1562, -0.4062, 0.7188)
ob_cube_030.rotation_euler = (0.3927, 0.0, 0.0)
ob_cube_030.scale = (0.5, 4.0, 0.5)
ob_cube_030.lineart.crease_threshold = 0.0
ob_cube_041.location = (0.0, -0.5312, 0.5)
ob_cube_041.scale = (4.0, 0.05, 4.0)
ob_cube_041.lineart.crease_threshold = 0.0
ob_cube_043.location = (-0.2812, 0.0, 0.5)
ob_cube_043.scale = (0.05, 8.0, 8.0)
ob_cube_043.lineart.crease_threshold = 0.0
ob_cube_044.location = (0.0, 0.2812, 0.5)
ob_cube_044.scale = (8.0, 0.05, 8.0)
ob_cube_044.lineart.crease_threshold = 0.0
ob_cube_033.location = (-0.2188, -0.4062, 0.6562)
ob_cube_033.rotation_euler = (0.0, 0.0, 0.3927)
ob_cube_033.scale = (0.5, 4.0, 0.5)
ob_cube_033.lineart.crease_threshold = 0.0
ob_cube_005.location = (0.0, -0.4688, 0.9688)
ob_cube_005.scale = (16.0, 1.0, 1.0)
ob_cube_005.lineart.crease_threshold = 0.0
ob_cube_006.location = (0.0, 0.4688, 0.9688)
ob_cube_006.scale = (16.0, 1.0, 1.0)
ob_cube_006.lineart.crease_threshold = 0.0
ob_cube_007.location = (-0.4688, 0.0, 0.9688)
ob_cube_007.scale = (1.0, 14.0, 1.0)
ob_cube_007.lineart.crease_threshold = 0.0
ob_cube_008.location = (0.4688, 0.0, 0.9688)
ob_cube_008.scale = (1.0, 14.0, 1.0)
ob_cube_008.lineart.crease_threshold = 0.0

# ---- collection membership
col_collection_1.objects.link(ob_cube_042)
col_collection_1.objects.link(ob_cube_062)
col_collection_1.objects.link(ob_cube_060)
col_collection_1.objects.link(ob_cube_055)
col_collection_1.objects.link(ob_cube_054)
col_collection_1.objects.link(ob_cube_053)
col_collection_1.objects.link(ob_cube_051)
col_collection_1.objects.link(ob_cube_045)
col_collection_1.objects.link(ob_cube_061)
col_collection_1.objects.link(ob_cube_059)
col_collection_1.objects.link(ob_cube_058)
col_collection_1.objects.link(ob_cube_057)
col_collection_1.objects.link(ob_cube_056)
col_collection_1.objects.link(ob_cube_052)
col_collection_1.objects.link(ob_cube_035)
col_collection_1.objects.link(ob_cube_036)
col_collection_1.objects.link(ob_cube_034)
col_collection_1.objects.link(ob_cube_037)
col_collection_1.objects.link(ob_cube_038)
col_collection_1.objects.link(ob_cube_047)
col_collection_1.objects.link(ob_cube_048)
col_collection_1.objects.link(ob_cube_050)
col_collection_1.objects.link(ob_cube_049)
col_collection_1.objects.link(ob_cube_039)
col_collection_1.objects.link(ob_cube_040)
col_collection_1.objects.link(ob_cube_032)
col_collection_1.objects.link(ob_cube_031)
col_collection_1.objects.link(ob_cube_014)
col_collection_1.objects.link(ob_cube_015)
col_collection_1.objects.link(ob_cube_016)
col_collection_1.objects.link(ob_cube_046)
col_collection_1.objects.link(ob_cube_021)
col_collection_1.objects.link(ob_cube_020)
col_collection_1.objects.link(ob_cube_017)
col_collection_1.objects.link(ob_cube_026)
col_collection_1.objects.link(ob_cube_025)
col_collection_1.objects.link(ob_cube_022)
col_collection_1.objects.link(ob_cube_018)
col_collection_1.objects.link(ob_cube_027)
col_collection_1.objects.link(ob_cube_019)
col_collection_1.objects.link(ob_cube_011)
col_collection_1.objects.link(ob_cube_010)
col_collection_1.objects.link(ob_cube_009)
col_collection_1.objects.link(ob_cube_003)
col_collection_1.objects.link(ob_cube_002)
col_collection_1.objects.link(ob_cube_001)
col_collection_1.objects.link(ob_cube_000)
col_collection_1.objects.link(ob_cube_013)
col_collection_1.objects.link(ob_cube_012)
col_collection_1.objects.link(ob_cube_004)
col_collection_1.objects.link(ob_cube_023)
col_collection_1.objects.link(ob_cube_024)
col_collection_1.objects.link(ob_cube_028)
col_collection_1.objects.link(ob_cube_029)
col_collection_1.objects.link(ob_cube_030)
col_collection_1.objects.link(ob_cube_041)
col_collection_1.objects.link(ob_cube_043)
col_collection_1.objects.link(ob_cube_044)
col_collection_1.objects.link(ob_cube_033)
col_collection_1.objects.link(ob_cube_005)
col_collection_1.objects.link(ob_cube_006)
col_collection_1.objects.link(ob_cube_007)
col_collection_1.objects.link(ob_cube_008)

# ---- scene / render settings (as saved in the file)
scene.frame_start = 1; scene.frame_end = 250; scene.frame_set(121)
scene.render.engine = 'BLENDER_EEVEE_NEXT'
scene.render.resolution_percentage = 50
scene.render.dither_intensity = 0.0
scene.cycles.use_denoising = False
scene.cycles.samples = 10
scene.cycles.sampling_pattern = 'TABULATED_SOBOL'
scene.cycles.light_sampling_threshold = 0.0
scene.cycles.use_adaptive_sampling = False
scene.cycles.use_light_tree = False
scene.cycles.blur_glossy = 0.0
scene.cycles.volume_bounces = 1
scene.cycles.pixel_filter_type = 'GAUSSIAN'
scene.cycles.sample_clamp_indirect = 0.0
scene.view_settings.view_transform = 'Standard'
bpy.context.view_layer.update()

# ---- added for rendering (the .blend has no active camera and no usable light): camera, sun
cam_auto = bpy.data.cameras.new('AutoCamera')
cam_auto.lens = 50.0
cam_auto.sensor_width = 36.0
cam_auto.clip_end = 1000.0
ob_auto_camera = bpy.data.objects.new('AutoCamera', cam_auto)
scene.collection.objects.link(ob_auto_camera)
ob_auto_camera.location = (1.70123, -2.03522, 1.83598)
ob_auto_camera.rotation_euler = (1.09748, -7.21219e-08, 0.694738)
scene.camera = ob_auto_camera
light_auto_sun = bpy.data.lights.new('AutoSun', 'SUN')
light_auto_sun.energy = 3.0
light_auto_sun.angle = 0.0523599
ob_auto_sun = bpy.data.objects.new('AutoSun', light_auto_sun)
scene.collection.objects.link(ob_auto_sun)
ob_auto_sun.rotation_euler = (0.872665, 0.174533, 0.523599)
bpy.context.view_layer.update()
